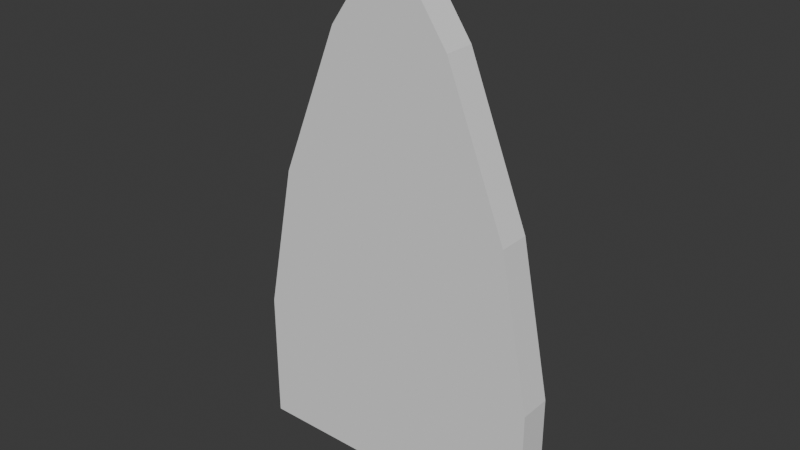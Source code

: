 # Source: simple_door.blend  (saved by Blender 4.5.88; exported with 4.5.12 LTS)
import bpy
from mathutils import Matrix  # noqa: F401  (used for matrix-valued properties, if any)

bpy.ops.wm.read_factory_settings(use_empty=True)
scene = bpy.context.scene
scene.name = 'Scene'

# ---- collections
col_collection = bpy.data.collections.new('Collection'); scene.collection.children.link(col_collection)

# ---- world
world_world = bpy.data.worlds.new('World'); scene.world = world_world
world_world.use_nodes = True; world_world.node_tree.nodes.clear()
_N = world_world.node_tree.nodes; _L = world_world.node_tree.links
n0 = _N.new('ShaderNodeOutputWorld'); n0.name = 'World Output'; n0.location = (200, 100)
n1 = _N.new('ShaderNodeBackground'); n1.name = 'Background'; n1.location = (-200, 100)
n1.inputs[0].default_value = (0.05088, 0.05088, 0.05088, 1.0)
_L.new(n1.outputs[0], n0.inputs[0])
n0.is_active_output = True
world_world.color = (0.05088, 0.05088, 0.05088)
world_world.sun_shadow_jitter_overblur = 0.0

# ---- meshes
me_grid = bpy.data.meshes.new('Grid')
me_grid.from_pydata([(-0.4, 0.0, 3.0), (-1.0, 0.0, 0.0), (-0.8, 0.0, 2.0), (-1.0, 0.0, 1.0), (0.8, 0.25, 2.0), (-1.0, 0.25, 0.0), (-0.8, 0.25, 2.0), (-0.4, 0.25, 3.0), (1.0, 0.25, 0.0), (1.0, 0.25, 1.0), (-1.0, 0.25, 1.0), (1.0, 0.0, 1.0), (0.8, 0.0, 2.0), (1.0, 0.0, 0.0), (0.4, 0.0, 3.0), (0.0, 0.0, 3.576), (0.4, 0.25, 3.0), (0.0, 0.25, 3.576)], [], [(11, 12, 2, 3), (11, 3, 1, 13), (12, 14, 0, 2), (12, 11, 9, 4), (2, 0, 7, 6), (1, 3, 10, 5), (13, 1, 5, 8), (0, 15, 17, 7), (0, 14, 15), (11, 13, 8, 9), (3, 2, 6, 10), (15, 14, 16, 17), (14, 12, 4, 16), (17, 16, 7), (7, 16, 4, 6), (6, 4, 9, 10), (10, 9, 8, 5)])
_uv = me_grid.uv_layers.new(name='UVMap')
_uv.uv.foreach_set('vector', [0.0, 0.5724, 0.04444, 0.3501, 0.4, 0.3501, 0.4444, 0.5724, 0.0, 0.5724, 0.4444, 0.5724, 0.4444, 0.7946, 0.0, 0.7946, 0.04444, 0.3501, 0.1333, 0.1279, 0.3111, 0.1279, 0.4, 0.3501, 0.9444, 0.3916, 0.9444, 0.6138, 0.8889, 0.6138, 0.8889, 0.3916, 0.9444, 0.3916, 0.9444, 0.1523, 1.0, 0.1523, 1.0, 0.3916, 0.9444, 0.8189, 0.9444, 0.6138, 1.0, 0.6138, 1.0, 0.8189, 0.0, 0.7946, 0.4444, 0.7946, 0.4444, 0.8501, 0.0, 0.8501, 0.9444, 0.1523, 0.9444, 0.0, 1.0, 0.0, 1.0, 0.1523, 0.3111, 0.1279, 0.1333, 0.1279, 0.2222, 0.0, 0.9444, 0.6138, 0.9444, 0.8189, 0.8889, 0.8189, 0.8889, 0.6138, 0.9444, 0.6138, 0.9444, 0.3916, 1.0, 0.3916, 1.0, 0.6138, 0.9444, 0.0, 0.9444, 0.1523, 0.8889, 0.1523, 0.8889, 0.0, 0.9444, 0.1523, 0.9444, 0.3916, 0.8889, 0.3916, 0.8889, 0.1523, 0.6667, 0.0, 0.7556, 0.1279, 0.5778, 0.1279, 0.5778, 0.1279, 0.7556, 0.1279, 0.8444, 0.3501, 0.4889, 0.3501, 0.4889, 0.3501, 0.8444, 0.3501, 0.8889, 0.5724, 0.4444, 0.5724, 0.4444, 0.5724, 0.8889, 0.5724, 0.8889, 0.7946, 0.4444, 0.7946])
me_grid.materials.append(None)
me_grid.update()
me_grid_001 = bpy.data.meshes.new('Grid.001')
me_grid_001.from_pydata([(-0.4, 0.0, 3.0), (-1.0, 0.0, 0.0), (-0.8, 0.0, 2.0), (-1.0, 0.0, 1.0), (0.8, 0.25, 2.0), (-1.0, 0.25, 0.0), (-0.8, 0.25, 2.0), (-0.4, 0.25, 3.0), (1.0, 0.25, 0.0), (1.0, 0.25, 1.0), (-1.0, 0.25, 1.0), (1.0, 0.0, 1.0), (0.8, 0.0, 2.0), (1.0, 0.0, 0.0), (0.4, 0.0, 3.0), (0.0, 0.0, 3.576), (0.4, 0.25, 3.0), (0.0, 0.25, 3.576), (-0.4776, 0.0, 3.246), (-1.194, 0.0, -0.1972), (-0.9552, 0.0, 2.052), (-1.194, 0.0, 0.8583), (1.194, 0.0, 0.8583), (0.9552, 0.0, 2.052), (1.194, 0.0, -0.1972), (0.4776, 0.0, 3.246), (2.659e-11, 0.0, 3.934), (-0.4776, 0.25, 3.246), (-1.194, 0.25, -0.1972), (-0.9552, 0.25, 2.052), (-1.194, 0.25, 0.8583), (1.194, 0.25, 0.8583), (0.9552, 0.25, 2.052), (1.194, 0.25, -0.1972), (0.4776, 0.25, 3.246), (2.659e-11, 0.25, 3.934)], [], [(12, 4, 9, 11), (2, 6, 7, 0), (1, 5, 10, 3), (13, 8, 5, 1), (0, 7, 17, 15), (11, 9, 8, 13), (3, 10, 6, 2), (15, 17, 16, 14), (14, 16, 4, 12), (12, 11, 22, 23), (0, 15, 26, 18), (1, 3, 21, 19), (11, 13, 24, 22), (3, 2, 20, 21), (15, 14, 25, 26), (14, 12, 23, 25), (13, 1, 19, 24), (2, 0, 18, 20), (22, 24, 33, 31), (19, 21, 30, 28), (25, 23, 32, 34), (21, 20, 29, 30), (24, 19, 28, 33), (18, 26, 35, 27), (23, 22, 31, 32), (20, 18, 27, 29), (26, 25, 34, 35), (5, 8, 33, 28), (10, 5, 28, 30), (6, 10, 30, 29), (7, 6, 29, 27), (17, 7, 27, 35), (17, 35, 34, 16), (16, 34, 32, 4), (4, 32, 31, 9), (9, 31, 33, 8)])
_uv = me_grid_001.uv_layers.new(name='UVMap')
_uv.uv.foreach_set('vector', [0.9266, 0.2642, 0.9685, 0.2642, 0.9685, 0.4319, 0.9266, 0.4319, 0.9266, 0.2642, 0.8847, 0.2642, 0.8847, 0.09653, 0.9266, 0.09653, 0.9266, 0.5996, 0.8847, 0.5996, 0.8847, 0.4319, 0.9266, 0.4319, 0.9266, 0.5996, 0.9685, 0.5996, 0.9685, 0.9349, 0.9266, 0.9349, 0.9266, 0.09653, 0.8847, 0.09653, 0.8847, 0.0, 0.9266, 0.0, 0.9266, 0.4319, 0.9685, 0.4319, 0.9685, 0.5996, 0.9266, 0.5996, 0.9266, 0.4319, 0.8847, 0.4319, 0.8847, 0.2642, 0.9266, 0.2642, 0.9266, 0.0, 0.9685, 0.0, 0.9685, 0.09653, 0.9266, 0.09653, 0.9266, 0.09653, 0.9685, 0.09653, 0.9685, 0.2642, 0.9266, 0.2642, 0.06606, 0.3242, 0.03253, 0.4919, 0.0, 0.5157, 0.04004, 0.3155, 0.2673, 0.1565, 0.2002, 0.06001, 0.2002, 0.0, 0.2803, 0.1153, 0.3679, 0.6596, 0.3679, 0.4919, 0.4004, 0.5157, 0.4004, 0.6927, 0.03253, 0.4919, 0.03253, 0.6596, 0.0, 0.6927, 0.0, 0.5157, 0.3679, 0.4919, 0.3344, 0.3242, 0.3604, 0.3155, 0.4004, 0.5157, 0.2002, 0.06001, 0.1331, 0.1565, 0.1201, 0.1153, 0.2002, 0.0, 0.1331, 0.1565, 0.06606, 0.3242, 0.04004, 0.3155, 0.1201, 0.1153, 0.03253, 0.6596, 0.3679, 0.6596, 0.4004, 0.6927, 0.0, 0.6927, 0.3344, 0.3242, 0.2673, 0.1565, 0.2803, 0.1153, 0.3604, 0.3155, 0.8428, 0.5157, 0.8428, 0.6927, 0.8008, 0.6927, 0.8008, 0.5157, 0.8428, 0.6927, 0.8428, 0.5157, 0.8847, 0.5157, 0.8847, 0.6927, 0.8428, 0.1153, 0.8428, 0.3155, 0.8008, 0.3155, 0.8008, 0.1153, 0.8428, 0.5157, 0.8428, 0.3155, 0.8847, 0.3155, 0.8847, 0.5157, 0.8847, 1.0, 0.8847, 0.5996, 0.9266, 0.5996, 0.9266, 1.0, 0.8428, 0.1153, 0.8428, 0.0, 0.8847, 0.0, 0.8847, 0.1153, 0.8428, 0.3155, 0.8428, 0.5157, 0.8008, 0.5157, 0.8008, 0.3155, 0.8428, 0.3155, 0.8428, 0.1153, 0.8847, 0.1153, 0.8847, 0.3155, 0.8428, 0.0, 0.8428, 0.1153, 0.8008, 0.1153, 0.8008, 0.0, 0.4329, 0.6596, 0.7683, 0.6596, 0.8008, 0.6927, 0.4004, 0.6927, 0.4329, 0.4919, 0.4329, 0.6596, 0.4004, 0.6927, 0.4004, 0.5157, 0.4665, 0.3242, 0.4329, 0.4919, 0.4004, 0.5157, 0.4405, 0.3155, 0.5336, 0.1565, 0.4665, 0.3242, 0.4405, 0.3155, 0.5205, 0.1153, 0.6006, 0.06001, 0.5336, 0.1565, 0.5205, 0.1153, 0.6006, 0.0, 0.6006, 0.06001, 0.6006, 0.0, 0.6807, 0.1153, 0.6677, 0.1565, 0.6677, 0.1565, 0.6807, 0.1153, 0.7608, 0.3155, 0.7348, 0.3242, 0.7348, 0.3242, 0.7608, 0.3155, 0.8008, 0.5157, 0.7683, 0.4919, 0.7683, 0.4919, 0.8008, 0.5157, 0.8008, 0.6927, 0.7683, 0.6596])
me_grid_001.update()

# ---- objects
ob_grid = bpy.data.objects.new('Grid', me_grid)
ob_grid_001 = bpy.data.objects.new('Grid.001', me_grid_001)

# ---- transforms, parenting, visibility, modifiers, constraints
ob_grid.location = (0.0, 0.0, 0.0)
ob_grid_001.location = (0.0, 0.0, 0.0)

# ---- collection membership
col_collection.objects.link(ob_grid)
col_collection.objects.link(ob_grid_001)

# ---- scene / render settings (as saved in the file)
scene.frame_start = 0; scene.frame_end = 90; scene.frame_set(0)
scene.render.engine = 'BLENDER_EEVEE_NEXT'
bpy.context.view_layer.update()

# ---- added for rendering (the .blend has no active camera and no usable light): camera, sun
cam_auto = bpy.data.cameras.new('AutoCamera')
cam_auto.lens = 50.0
cam_auto.sensor_width = 36.0
cam_auto.clip_end = 1000.0
ob_auto_camera = bpy.data.objects.new('AutoCamera', cam_auto)
scene.collection.objects.link(ob_auto_camera)
ob_auto_camera.location = (4.42061, -5.17973, 5.40465)
ob_auto_camera.rotation_euler = (1.09748, -7.21219e-08, 0.694738)
scene.camera = ob_auto_camera
light_auto_sun = bpy.data.lights.new('AutoSun', 'SUN')
light_auto_sun.energy = 3.0
light_auto_sun.angle = 0.0523599
ob_auto_sun = bpy.data.objects.new('AutoSun', light_auto_sun)
scene.collection.objects.link(ob_auto_sun)
ob_auto_sun.rotation_euler = (0.872665, 0.174533, 0.523599)
bpy.context.view_layer.update()
